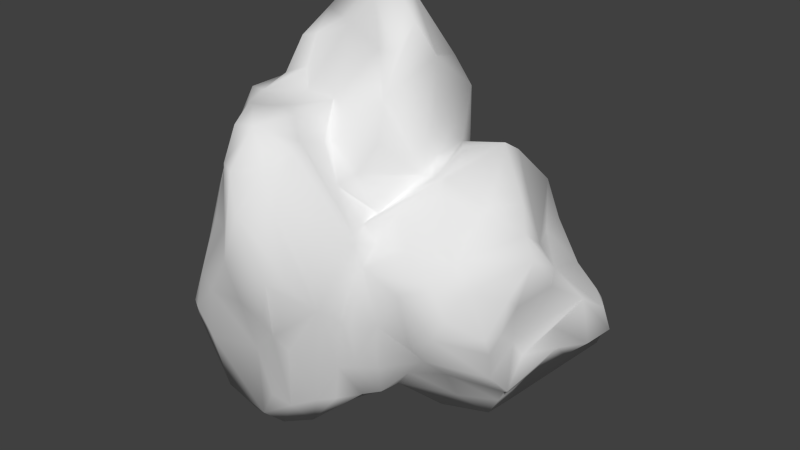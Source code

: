 # Source: Rock_1.blend  (saved by Blender 2.73.0; exported with 4.5.12 LTS)
import bpy
from mathutils import Matrix  # noqa: F401  (used for matrix-valued properties, if any)

bpy.ops.wm.read_factory_settings(use_empty=True)
scene = bpy.context.scene
scene.name = 'Scene'

# ---- collections
col_collection_1 = bpy.data.collections.new('Collection 1'); scene.collection.children.link(col_collection_1)

# ---- materials (node trees are filled in below, after node groups)
mat_rock_1 = bpy.data.materials.new('Rock_1')
mat_rock_1.alpha_threshold = 0.0
mat_rock_1.use_transparent_shadow = False
mat_rock_1.roughness = 0.5

# ---- material node trees

# ---- world
world_world = bpy.data.worlds.new('World'); scene.world = world_world
world_world.color = (0.05088, 0.05088, 0.05088)
world_world.use_sun_shadow = False
world_world.sun_shadow_jitter_overblur = 0.0
world_world.cycles.sampling_method = 'MANUAL'
world_world.cycles.sample_map_resolution = 256

# ---- meshes
me_rock_1 = bpy.data.meshes.new('Rock_1')
me_rock_1.from_pydata([(0.689, 0.1663, -1.428), (1.235, 0.095, -1.417), (0.594, 0.095, -1.382), (0.9029, 0.3326, -1.355), (0.4752, 0.4277, -1.306), (0.3564, 0.2376, -0.9723), (0.594, 0.0146, -1.212), (0.1901, 0.7128, -1.217), (0.5702, 0.6415, -1.168), (0.9266, 0.594, -1.176), (1.426, 0.3802, -1.355), (0.4039, 1.283, -1.046), (0.0475, 1.235, -1.13), (-0.1188, 1.307, -1.172), (-0.3326, 1.378, -1.045), (-0.1426, 1.497, -1.285), (0.095, 1.592, -1.166), (-0.4277, 1.687, -0.9244), (-0.1188, 1.925, -1.318), (-0.0713, 2.091, -1.19), (-0.2614, 2.4, -1.163), (0.9029, -0.1889, -0.7841), (0.5465, -0.2854, -0.8078), (0.2851, -0.2151, -0.689), (0.0238, 0.6415, -0.9274), (1.354, 1.093, -1.07), (0.8791, 1.069, -1.044), (1.521, 0.5227, -1.261), (-0.4277, 1.307, -1.005), (0.7603, 1.354, -1.007), (1.164, 1.378, -1.045), (-0.499, 2.115, -0.9018), (0.3326, 1.948, -0.8704), (0.2138, 2.447, -0.8594), (-0.4039, 2.709, -1.047), (-0.7841, 2.21, -0.7544), (0.1426, 0.095, -0.7635), (-0.7366, 1.188, -0.8018), (-0.594, 1.616, -0.8481), (0.8078, 2.02, -0.5205), (1.093, 1.901, -0.6961), (1.473, 1.616, -0.9068), (0.5227, 2.02, -0.7783), (0.594, 1.925, -0.6748), (1.639, 2.043, -0.6669), (0.499, 2.709, -0.691), (-0.5343, 2.709, -0.7841), (-0.3802, 3.303, -0.7171), (-0.1901, 3.35, -0.5849), (0.0, -0.1719, -0.4039), (-0.1901, -0.245, -0.3802), (-0.3326, 0.4039, -0.6911), (-0.5227, 0.1901, -0.4005), (-0.9979, 1.117, -0.6594), (-1.103, 1.307, -0.5465), (-1.185, 1.829, -0.5227), (-1.069, 1.996, -0.6164), (1.544, 2.511, -0.2138), (0.8078, 2.393, -0.2376), (-1.045, 1.069, 1.952), (-0.2614, 1.616, 2.288), (-0.4514, 1.853, 2.091), (0.2376, 3.089, -0.5453), (0.7366, 2.946, -0.4708), (0.0713, 3.35, -0.5146), (-0.4277, 3.612, -0.6233), (-0.7335, 3.231, -0.3564), (0.3089, -0.3483, -0.3802), (-0.52, -0.1426, -0.2614), (-1.045, 0.499, -0.2636), (-1.06, 1.14, -0.3326), (-1.142, 2.138, -0.3089), (-0.94, 2.566, -0.4039), (-0.8592, 2.614, -0.095), (0.095, 1.012, 2.138), (-0.2851, 1.045, 2.102), (0.594, 3.279, -0.3583), (-0.0475, 3.92, -0.2567), (-0.3564, 3.897, -0.3948), (-0.6178, 3.707, -0.334), (-0.4039, -0.3802, 0.0582), (-0.2851, -0.4395, 0.0713), (-0.0238, -0.2485, -0.1426), (-0.8151, -0.0713, -0.0713), (-1.169, 1.402, 0.2614), (-0.6653, 3.711, 0.2138), (0.2376, 3.996, -0.0713), (0.6653, 3.397, 0.0475), (-0.594, 3.915, -0.0475), (-0.0238, 4.009, -0.1188), (0.7366, -0.482, -0.2138), (0.095, -0.3703, -0.0475), (0.3808, -0.3802, 0.1901), (-0.9804, 0.2614, -0.0475), (-1.189, 1.948, 0.0475), (0.7773, 2.376, 0.1663), (0.7622, 3.445, 0.1901), (-0.2138, 4.024, -0.0238), (-0.0475, -0.4514, 0.2667), (-0.0238, -0.2171, 0.1663), (-0.1663, -0.577, 0.2614), (0.2614, -0.2389, 0.3326), (-0.7671, 0.1901, 0.2138), (-0.9937, 0.689, 0.1901), (-1.19, 1.806, 0.2376), (-1.047, 2.043, 0.4514), (-0.8955, 2.685, 0.1663), (1.069, 2.465, 0.095), (1.022, 2.285, 0.5227), (0.9089, 2.305, 0.5702), (0.0713, 3.97, 0.3326), (0.3802, 4.005, 0.2614), (-0.5719, -0.4277, 0.3089), (-1.164, 0.5702, 0.6653), (-1.064, 1.307, 0.4039), (-0.8078, 3.065, 0.7366), (-0.3802, 3.654, 0.3089), (-0.5227, 3.516, 0.5768), (-0.1188, 3.695, 0.499), (0.594, 3.567, 0.6415), (0.6415, 3.817, 0.3802), (-0.2614, -0.5146, 0.689), (-0.6653, -0.6415, 0.771), (-0.8719, 0.0713, 0.594), (-0.6178, -0.7657, 0.9504), (0.2367, 1.473, 2.21), (0.4094, 1.449, 2.043), (0.0, 2.233, 2.329), (-1.129, 1.307, 0.594), (1.212, 2.373, 0.594), (-1.139, 2.804, 0.8791), (-1.022, 2.91, 0.6653), (0.6415, 3.136, 0.8791), (-0.6653, 3.492, 0.6415), (0.3564, 3.54, 0.594), (0.4039, -0.515, 0.7841), (0.499, -0.4091, 0.4752), (-0.1901, 2.59, 2.184), (-1.147, 2.281, 0.689), (-0.4277, 2.566, 2.052), (0.7366, 2.756, 1.048), (-0.7366, 3.112, 0.8425), (-0.5227, 3.208, 0.744), (-0.3564, 3.026, 0.9029), (-0.972, -0.7603, 1.378), (-1.117, -0.5891, 1.354), (-0.1188, -0.6084, 1.045), (0.1426, -0.6139, 1.069), (-1.117, -0.0475, 0.9504), (-1.426, 1.164, 1.307), (0.0238, 2.637, 1.945), (0.7128, 1.989, 1.045), (0.594, 2.447, 1.211), (-1.046, 2.946, 1.045), (-0.8078, 2.982, 1.117), (0.0238, 3.027, 0.9266), (0.689, -0.2862, 0.499), (0.6178, -0.1896, 1.235), (0.6103, -0.2376, 0.8078), (0.8791, -0.0902, 0.9266), (0.8341, -0.095, 1.164), (1.069, 0.1589, 0.9742), (0.8791, 0.2851, 1.258), (-1.42, 0.2851, 1.212), (1.449, 0.2138, 0.8119), (1.473, 0.6107, 1.235), (-1.263, 2.186, 1.047), (0.7272, 1.972, 1.283), (0.9742, 2.08, 1.069), (1.283, 2.21, 0.7366), (0.8791, 1.791, 1.283), (1.188, 1.782, 1.195), (-1.088, 2.709, 1.164), (0.2138, 2.685, 1.177), (0.1663, 2.697, 1.235), (-0.3089, 2.973, 1.259), (-0.7366, 2.932, 1.402), (0.0475, 3.021, 1.497), (0.9742, 0.9029, 1.386), (1.378, 0.7841, 1.346), (-1.509, 0.594, 1.402), (1.639, 1.568, 1.334), (0.8554, 1.592, 1.457), (-0.9742, 1.497, 1.857), (0.4514, 2.328, 1.354), (-0.946, 2.329, 1.449), (-0.4752, 3.016, 1.568), (0.4978, 0.2376, 1.473), (0.689, 0.2851, 1.409), (0.7841, 0.9029, 1.588), (1.283, 1.402, 1.433), (0.7988, 1.853, 1.497), (0.7212, 2.02, 1.473), (-0.8554, 2.452, 1.616), (0.2138, 2.829, 1.616), (-1.256, 0.0, 1.568), (-1.049, -0.5702, 1.687), (0.6797, 0.9266, 1.616), (0.5491, 1.117, 1.806), (0.1958, -0.3089, 1.521), (-1.002, 2.02, 1.639), (0.3089, 2.257, 2.087), (0.2614, 2.772, 1.758), (-0.4277, 2.924, 1.877), (-0.6024, 2.495, 1.877), (-0.1426, 2.989, 1.901), (1.544, 0.0713, -1.367), (1.188, -0.0916, -0.8554), (2.203, 0.0, -1.045), (2.091, -0.0803, -1.069), (2.162, 0.2614, -1.078), (1.592, 1.022, -1.042), (1.948, 0.8316, -1.048), (1.307, -0.1788, -0.8078), (2.371, 0.3089, -0.8554), (2.329, 0.7603, -0.8221), (1.568, -0.6521, -0.2138), (1.947, 0.0238, -0.2138), (2.47, 0.7603, -0.6415), (2.329, 0.9302, -0.689), (1.799, 1.616, -0.689), (2.103, 1.188, -0.6415), (0.9742, -0.3531, -0.499), (1.331, -0.6749, -0.2138), (2.416, 0.3802, -0.4514), (2.186, 0.1685, -0.3802), (2.523, 0.4752, -0.7128), (2.387, 0.9979, -0.3089), (2.089, 1.307, -0.1901), (1.842, 1.616, -0.3802), (1.976, 1.616, -0.0475), (2.033, 0.095, -0.0238), (2.241, 0.4277, -0.095), (2.207, 0.689, -0.0713), (2.282, 1.331, 0.1901), (1.473, 2.612, -0.0713), (0.8316, -0.6905, 0.095), (1.767, -0.2851, -0.0475), (1.811, -0.1188, 0.0475), (2.095, 0.499, 0.3564), (1.896, 2.138, 0.1901), (0.9979, -0.679, 0.2851), (1.544, -0.6364, 0.1188), (1.925, -0.0758, 0.499), (1.996, 0.0806, 0.5227), (2.091, 0.1648, 0.594), (2.023, 0.6653, 0.4277), (2.115, 1.972, 0.4514), (2.302, 1.782, 0.5702), (1.639, 2.102, 0.4514), (1.354, -0.2851, 0.4742), (2.187, 1.259, 0.6415), (2.03, 0.4277, 0.8316), (2.164, 1.022, 0.8791), (2.162, 1.402, 0.7661), (1.758, 1.806, 1.113), (2.072, 0.7841, 0.9266), (2.067, 0.9979, 1.014), (1.851, 1.449, 1.022), (1.639, 0.9742, 1.315), (1.766, 1.235, 1.283), (-0.0394, -0.7841, 1.354), (0.43, -0.2138, 1.449), (-0.0713, -0.4277, 1.659), (0.095, 0.4277, 1.806), (-0.5702, -0.9052, 1.212), (-0.8316, -0.8841, 1.521), (-0.4039, -0.9188, 1.473), (-0.6415, -0.8554, 1.56), (-1.415, 0.2376, 1.497), (-0.3089, -0.3564, 1.709), (-1.358, 0.2614, 1.782), (-1.283, 0.594, 1.896), (-0.9504, 0.2851, 1.965), (-0.3564, 0.3089, 1.847), (0.0475, 0.689, 1.977), (-0.7767, 1.806, 1.925), (-1.093, 0.6415, 2.025), (-0.6653, 1.069, 2.159)], [], [(0, 1, 2), (1, 0, 3), (0, 4, 3), (4, 0, 2), (5, 2, 6), (1, 6, 2), (4, 2, 5), (4, 5, 7), (7, 8, 4), (8, 3, 4), (3, 8, 9), (3, 9, 1), (1, 9, 10), (11, 7, 12), (13, 14, 15), (13, 16, 12), (17, 15, 14), (16, 13, 15), (16, 15, 18), (16, 18, 19), (19, 11, 16), (20, 19, 18), (6, 21, 22), (23, 6, 22), (7, 5, 24), (24, 12, 7), (24, 13, 12), (9, 8, 11), (25, 9, 26), (7, 11, 8), (9, 11, 26), (9, 25, 27), (14, 13, 28), (26, 11, 29), (30, 26, 29), (28, 17, 14), (11, 12, 16), (26, 30, 25), (15, 17, 18), (31, 18, 17), (32, 11, 19), (31, 20, 18), (20, 33, 19), (32, 19, 33), (34, 20, 35), (31, 35, 20), (5, 6, 23), (5, 36, 24), (24, 37, 28), (24, 28, 13), (37, 38, 28), (35, 17, 28), (38, 35, 28), (39, 40, 29), (29, 40, 30), (40, 41, 30), (17, 35, 31), (11, 32, 42), (11, 42, 43), (41, 40, 44), (42, 33, 45), (46, 34, 35), (34, 46, 47), (34, 47, 20), (48, 20, 47), (49, 36, 23), (50, 51, 36), (23, 36, 5), (36, 51, 24), (51, 52, 37), (24, 51, 37), (52, 53, 37), (53, 54, 55), (53, 55, 37), (11, 39, 29), (56, 38, 37), (37, 55, 56), (38, 56, 35), (11, 43, 39), (57, 40, 58), (59, 60, 61), (33, 42, 32), (62, 45, 33), (63, 42, 45), (62, 20, 64), (20, 48, 64), (65, 47, 46), (65, 46, 66), (65, 48, 47), (49, 23, 67), (50, 68, 51), (49, 50, 36), (52, 51, 68), (52, 69, 53), (70, 54, 69), (69, 54, 53), (70, 55, 54), (56, 71, 72), (43, 58, 39), (39, 58, 40), (71, 56, 55), (72, 73, 66), (72, 66, 56), (56, 66, 35), (74, 60, 75), (63, 58, 43), (35, 66, 46), (43, 42, 63), (45, 62, 76), (76, 63, 45), (64, 76, 62), (20, 62, 33), (48, 65, 77), (77, 65, 78), (64, 48, 77), (65, 79, 78), (80, 50, 81), (82, 49, 67), (49, 82, 50), (52, 68, 83), (83, 69, 52), (84, 70, 69), (73, 79, 66), (65, 66, 79), (85, 79, 73), (76, 86, 87), (79, 88, 78), (77, 89, 64), (64, 86, 76), (89, 86, 64), (77, 78, 89), (81, 50, 82), (67, 90, 91), (90, 92, 91), (50, 80, 68), (82, 67, 91), (83, 68, 80), (93, 69, 83), (93, 84, 69), (70, 94, 55), (55, 94, 71), (71, 73, 72), (94, 73, 71), (63, 95, 58), (63, 96, 95), (76, 96, 63), (96, 76, 87), (79, 85, 88), (78, 88, 97), (85, 97, 88), (78, 97, 89), (89, 97, 86), (98, 81, 99), (98, 100, 81), (82, 99, 81), (82, 91, 99), (101, 91, 92), (80, 102, 83), (83, 102, 93), (103, 84, 93), (93, 102, 103), (84, 94, 70), (94, 84, 104), (105, 94, 104), (94, 106, 73), (107, 58, 108), (58, 95, 108), (95, 96, 109), (106, 85, 73), (86, 97, 110), (86, 110, 111), (112, 81, 100), (81, 112, 80), (99, 101, 98), (91, 101, 99), (103, 102, 113), (103, 114, 84), (104, 84, 114), (105, 104, 114), (94, 105, 106), (108, 95, 109), (106, 115, 85), (116, 97, 85), (116, 85, 117), (110, 116, 118), (116, 110, 97), (119, 111, 110), (87, 86, 120), (86, 111, 120), (87, 120, 96), (121, 100, 98), (112, 122, 123), (122, 100, 124), (100, 121, 124), (125, 126, 127), (80, 112, 102), (102, 112, 123), (102, 123, 113), (114, 113, 128), (113, 114, 103), (105, 114, 128), (107, 108, 129), (105, 130, 106), (106, 131, 115), (109, 96, 132), (115, 133, 85), (96, 120, 132), (132, 120, 119), (133, 117, 85), (117, 118, 116), (134, 110, 118), (134, 119, 110), (120, 111, 119), (100, 122, 112), (74, 125, 60), (135, 98, 136), (60, 137, 61), (113, 138, 128), (61, 137, 139), (128, 138, 105), (138, 130, 105), (109, 132, 140), (130, 131, 106), (141, 133, 115), (133, 142, 117), (117, 142, 143), (118, 117, 143), (144, 122, 124), (144, 145, 122), (121, 98, 146), (98, 147, 146), (148, 123, 122), (123, 148, 113), (148, 122, 145), (113, 149, 138), (150, 137, 127), (108, 109, 151), (129, 108, 151), (152, 109, 140), (131, 130, 153), (131, 153, 115), (154, 141, 115), (141, 142, 133), (141, 154, 142), (155, 118, 143), (118, 155, 134), (119, 134, 132), (60, 125, 127), (135, 147, 98), (156, 157, 158), (159, 160, 156), (160, 157, 156), (161, 160, 159), (162, 160, 161), (113, 148, 163), (161, 164, 165), (166, 138, 149), (167, 129, 151), (129, 167, 168), (169, 129, 168), (170, 171, 168), (152, 151, 109), (166, 130, 138), (166, 172, 130), (173, 155, 174), (155, 132, 134), (140, 173, 152), (173, 140, 132), (172, 153, 130), (154, 143, 142), (175, 154, 176), (143, 175, 155), (132, 155, 173), (177, 174, 155), (162, 161, 165), (165, 178, 162), (179, 178, 165), (180, 149, 113), (181, 171, 182), (183, 166, 149), (184, 167, 151), (168, 167, 170), (151, 152, 184), (152, 173, 184), (166, 185, 172), (184, 173, 174), (154, 115, 153), (172, 176, 153), (154, 153, 176), (154, 175, 143), (175, 177, 155), (175, 176, 186), (187, 157, 188), (160, 162, 188), (188, 162, 178), (189, 188, 178), (179, 190, 178), (182, 189, 178), (190, 182, 178), (181, 182, 190), (182, 171, 170), (167, 191, 170), (170, 191, 182), (167, 192, 191), (167, 184, 192), (193, 172, 185), (194, 184, 174), (184, 194, 192), (193, 176, 172), (177, 194, 174), (195, 144, 196), (188, 197, 187), (198, 187, 197), (187, 198, 199), (188, 189, 197), (166, 200, 185), (180, 183, 149), (182, 197, 189), (197, 182, 191), (198, 197, 191), (166, 183, 200), (198, 191, 201), (193, 185, 200), (191, 192, 194), (194, 202, 191), (176, 203, 186), (203, 176, 204), (175, 186, 205), (203, 205, 186), (205, 177, 175), (194, 177, 205), (206, 1, 10), (206, 207, 1), (208, 209, 206), (208, 206, 210), (210, 206, 10), (10, 9, 27), (27, 211, 212), (10, 27, 210), (210, 27, 212), (21, 6, 1), (1, 207, 21), (213, 207, 206), (213, 206, 209), (210, 214, 208), (210, 212, 215), (214, 210, 215), (27, 25, 211), (211, 25, 41), (41, 25, 30), (213, 209, 216), (208, 214, 217), (214, 215, 218), (211, 219, 212), (212, 219, 215), (220, 211, 41), (211, 220, 221), (220, 41, 44), (22, 67, 23), (22, 21, 222), (213, 223, 222), (207, 213, 222), (21, 207, 222), (213, 216, 223), (214, 224, 225), (226, 224, 214), (226, 214, 218), (226, 218, 227), (219, 218, 215), (228, 218, 219), (211, 221, 219), (228, 219, 221), (208, 216, 209), (22, 222, 67), (214, 225, 217), (224, 226, 227), (227, 218, 228), (229, 221, 220), (221, 229, 228), (229, 44, 230), (220, 44, 229), (67, 222, 90), (90, 222, 223), (217, 216, 208), (231, 217, 225), (232, 225, 224), (224, 233, 232), (227, 233, 224), (228, 234, 227), (230, 44, 57), (40, 57, 44), (57, 58, 235), (236, 90, 223), (216, 217, 237), (217, 238, 237), (231, 225, 232), (239, 232, 233), (228, 229, 230), (230, 57, 240), (240, 57, 235), (236, 223, 241), (242, 223, 216), (223, 242, 241), (242, 216, 237), (90, 236, 92), (243, 237, 238), (242, 237, 243), (243, 238, 244), (217, 244, 238), (244, 217, 231), (232, 245, 231), (239, 233, 227), (227, 246, 239), (234, 246, 227), (230, 247, 228), (247, 248, 228), (230, 240, 247), (58, 107, 235), (92, 236, 101), (236, 156, 101), (244, 231, 245), (232, 239, 245), (234, 228, 248), (249, 240, 235), (235, 129, 249), (107, 129, 235), (242, 250, 241), (136, 98, 101), (156, 136, 101), (159, 241, 250), (250, 242, 243), (239, 246, 245), (246, 234, 251), (251, 234, 248), (240, 249, 247), (169, 249, 129), (156, 135, 136), (156, 158, 135), (156, 241, 159), (241, 156, 236), (250, 164, 161), (159, 250, 161), (243, 164, 250), (244, 245, 252), (252, 245, 246), (253, 246, 251), (248, 254, 251), (249, 169, 255), (247, 249, 255), (248, 247, 255), (147, 135, 158), (164, 243, 244), (256, 252, 246), (256, 246, 253), (253, 251, 254), (254, 257, 253), (258, 257, 254), (254, 248, 258), (158, 157, 147), (164, 244, 165), (165, 244, 252), (252, 256, 259), (252, 259, 165), (256, 253, 257), (256, 257, 259), (258, 181, 260), (257, 258, 260), (171, 255, 168), (181, 255, 171), (258, 248, 255), (255, 169, 168), (146, 147, 261), (157, 261, 147), (261, 157, 262), (188, 157, 160), (165, 259, 179), (257, 260, 259), (258, 255, 181), (261, 262, 199), (262, 157, 187), (262, 187, 199), (259, 190, 179), (190, 260, 181), (260, 190, 259), (263, 199, 264), (144, 124, 265), (121, 265, 124), (180, 113, 163), (144, 265, 266), (265, 121, 146), (146, 261, 265), (163, 148, 145), (265, 267, 266), (268, 266, 267), (261, 267, 265), (267, 261, 263), (144, 195, 145), (145, 269, 163), (145, 195, 269), (269, 180, 163), (196, 266, 268), (266, 196, 144), (267, 263, 268), (268, 263, 270), (263, 261, 199), (271, 195, 196), (269, 195, 271), (269, 271, 180), (271, 272, 180), (268, 273, 196), (271, 196, 273), (274, 273, 268), (268, 270, 274), (274, 270, 263), (275, 274, 263), (275, 263, 264), (264, 199, 198), (264, 198, 275), (275, 198, 125), (183, 180, 272), (183, 272, 59), (126, 198, 201), (200, 276, 193), (276, 200, 183), (276, 176, 193), (176, 276, 204), (191, 202, 201), (150, 202, 205), (202, 194, 205), (271, 273, 277), (271, 277, 272), (278, 274, 75), (275, 75, 274), (272, 277, 59), (273, 278, 277), (125, 74, 275), (183, 59, 276), (277, 278, 59), (74, 75, 275), (127, 137, 60), (126, 201, 127), (60, 59, 278), (276, 59, 61), (126, 125, 198), (276, 61, 204), (61, 139, 204), (127, 201, 150), (202, 150, 201), (139, 203, 204), (139, 205, 203), (137, 205, 139), (205, 137, 150), (274, 278, 273), (75, 60, 278)])
me_rock_1.polygons.foreach_set('use_smooth', [True] * 554)
_uv = me_rock_1.uv_layers.new(name='UVMap')
_uv.uv.foreach_set('vector', [0.7128, 0.6253, 0.6876, 0.5718, 0.7258, 0.6289, 0.6726, 0.9881, 0.6128, 0.9867, 0.634, 0.9654, 0.6128, 0.9867, 0.5871, 0.9571, 0.634, 0.9654, 0.3062, 0.2172, 0.2839, 0.2488, 0.2741, 0.2391, 0.7716, 0.6542, 0.7258, 0.6289, 0.7441, 0.6195, 0.6876, 0.5718, 0.7441, 0.6195, 0.7258, 0.6289, 0.3062, 0.2172, 0.2741, 0.2391, 0.2764, 0.1859, 0.3062, 0.2172, 0.2764, 0.1859, 0.3362, 0.1848, 0.5539, 0.9268, 0.5956, 0.9291, 0.5871, 0.9571, 0.5956, 0.9291, 0.634, 0.9654, 0.5871, 0.9571, 0.634, 0.9654, 0.5956, 0.9291, 0.634, 0.9313, 0.634, 0.9654, 0.634, 0.9313, 0.6726, 0.9881, 0.6726, 0.9881, 0.634, 0.9313, 0.6902, 0.9553, 0.4032, 0.1961, 0.3362, 0.1848, 0.3888, 0.1591, 0.3984, 0.1435, 0.4055, 0.117, 0.4206, 0.1493, 0.4092, 0.1874, 0.4475, 0.1922, 0.4111, 0.2067, 0.4377, 0.0991, 0.4206, 0.1493, 0.4055, 0.117, 0.4475, 0.1922, 0.4092, 0.1874, 0.4257, 0.1708, 0.4475, 0.1922, 0.4257, 0.1708, 0.4668, 0.151, 0.4475, 0.1922, 0.4668, 0.151, 0.4898, 0.1539, 0.4898, 0.1539, 0.4333, 0.2389, 0.4475, 0.1922, 0.5157, 0.1249, 0.4898, 0.1539, 0.4668, 0.151, 0.7441, 0.6195, 0.7699, 0.5637, 0.7924, 0.595, 0.8147, 0.616, 0.7441, 0.6195, 0.7924, 0.595, 0.3362, 0.1848, 0.2764, 0.1859, 0.3214, 0.1507, 0.3214, 0.1507, 0.3888, 0.1591, 0.3362, 0.1848, 0.3214, 0.1507, 0.3984, 0.1435, 0.3888, 0.1591, 0.634, 0.9313, 0.5956, 0.9291, 0.5716, 0.8604, 0.6761, 0.8733, 0.634, 0.9313, 0.6246, 0.8789, 0.5539, 0.9268, 0.5716, 0.8604, 0.5956, 0.9291, 0.634, 0.9313, 0.5716, 0.8604, 0.6246, 0.8789, 0.634, 0.9313, 0.6761, 0.8733, 0.699, 0.9365, 0.4055, 0.117, 0.3984, 0.1435, 0.3967, 0.1061, 0.6246, 0.8789, 0.5716, 0.8604, 0.6092, 0.8484, 0.6525, 0.8446, 0.6246, 0.8789, 0.6092, 0.8484, 0.3967, 0.1061, 0.4377, 0.0991, 0.4055, 0.117, 0.4333, 0.2389, 0.4111, 0.2067, 0.4475, 0.1922, 0.6246, 0.8789, 0.6525, 0.8446, 0.6761, 0.8733, 0.4206, 0.1493, 0.4377, 0.0991, 0.4668, 0.151, 0.4827, 0.0889, 0.4668, 0.151, 0.4377, 0.0991, 0.502, 0.2099, 0.4333, 0.2389, 0.4898, 0.1539, 0.4827, 0.0889, 0.5157, 0.1249, 0.4668, 0.151, 0.5157, 0.1249, 0.5466, 0.1769, 0.4898, 0.1539, 0.502, 0.2099, 0.4898, 0.1539, 0.5466, 0.1769, 0.5467, 0.1021, 0.5157, 0.1249, 0.4913, 0.0537, 0.4827, 0.0889, 0.4913, 0.0537, 0.5157, 0.1249, 0.7716, 0.6542, 0.7441, 0.6195, 0.8147, 0.616, 0.2764, 0.1859, 0.2586, 0.1559, 0.3214, 0.1507, 0.3214, 0.1507, 0.3813, 0.0674, 0.3967, 0.1061, 0.3214, 0.1507, 0.3967, 0.1061, 0.3984, 0.1435, 0.3813, 0.0674, 0.4284, 0.0799, 0.3967, 0.1061, 0.4913, 0.0537, 0.4377, 0.0991, 0.3967, 0.1061, 0.4284, 0.0799, 0.4913, 0.0537, 0.3967, 0.1061, 0.6075, 0.7586, 0.6395, 0.778, 0.6092, 0.8484, 0.6092, 0.8484, 0.6395, 0.778, 0.6525, 0.8446, 0.6395, 0.778, 0.683, 0.814, 0.6525, 0.8446, 0.4377, 0.0991, 0.4913, 0.0537, 0.4827, 0.0889, 0.4333, 0.2389, 0.502, 0.2099, 0.5182, 0.2274, 0.4333, 0.2389, 0.5182, 0.2274, 0.5157, 0.2443, 0.683, 0.814, 0.6395, 0.778, 0.6952, 0.7626, 0.5182, 0.2274, 0.5466, 0.1769, 0.5868, 0.198, 0.5503, 0.0708, 0.5467, 0.1021, 0.4913, 0.0537, 0.5467, 0.1021, 0.5503, 0.0708, 0.6168, 0.0826, 0.5467, 0.1021, 0.6168, 0.0826, 0.5157, 0.1249, 0.6334, 0.1047, 0.5157, 0.1249, 0.6168, 0.0826, 0.8553, 0.633, 0.8072, 0.6521, 0.8147, 0.616, 0.2144, 0.1075, 0.2934, 0.1056, 0.2586, 0.1559, 0.8147, 0.616, 0.8072, 0.6521, 0.7716, 0.6542, 0.2586, 0.1559, 0.2934, 0.1056, 0.3214, 0.1507, 0.2934, 0.1056, 0.2632, 0.0737, 0.3813, 0.0674, 0.3214, 0.1507, 0.2934, 0.1056, 0.3813, 0.0674, 0.2632, 0.0737, 0.3721, 0.0355, 0.3813, 0.0674, 0.3164, 0.6944, 0.295, 0.7099, 0.2386, 0.7157, 0.3721, 0.0355, 0.4471, 0.0064, 0.3813, 0.0674, 0.5716, 0.8604, 0.6075, 0.7586, 0.6092, 0.8484, 0.4659, 0.0209, 0.4284, 0.0799, 0.3813, 0.0674, 0.3813, 0.0674, 0.4471, 0.0064, 0.4659, 0.0209, 0.4284, 0.0799, 0.4659, 0.0209, 0.4913, 0.0537, 0.4333, 0.2389, 0.5157, 0.2443, 0.5353, 0.2672, 0.6913, 0.6941, 0.6395, 0.778, 0.6087, 0.7062, 0.4904, 0.4805, 0.3873, 0.5132, 0.3833, 0.4751, 0.5466, 0.1769, 0.5182, 0.2274, 0.502, 0.2099, 0.6225, 0.1601, 0.5868, 0.198, 0.5466, 0.1769, 0.6256, 0.217, 0.5182, 0.2274, 0.5868, 0.198, 0.6225, 0.1601, 0.5157, 0.1249, 0.644, 0.1335, 0.5157, 0.1249, 0.6334, 0.1047, 0.644, 0.1335, 0.6502, 0.0712, 0.6168, 0.0826, 0.5503, 0.0708, 0.0323, 0.6959, 0.1284, 0.6723, 0.0807, 0.7316, 0.6502, 0.0712, 0.6334, 0.1047, 0.6168, 0.0826, 0.8553, 0.633, 0.8147, 0.616, 0.8447, 0.5952, 0.2144, 0.1075, 0.2246, 0.0697, 0.2934, 0.1056, 0.8553, 0.633, 0.8708, 0.6482, 0.8072, 0.6521, 0.2632, 0.0737, 0.2934, 0.1056, 0.2246, 0.0697, 0.2632, 0.0737, 0.2956, 0.0151, 0.3721, 0.0355, 0.3142, 0.7324, 0.295, 0.7099, 0.3828, 0.7378, 0.3828, 0.7378, 0.295, 0.7099, 0.3164, 0.6944, 0.3142, 0.7324, 0.2386, 0.7157, 0.295, 0.7099, 0.2187, 0.7057, 0.2066, 0.7399, 0.1559, 0.729, 0.5157, 0.2443, 0.5849, 0.2677, 0.5353, 0.2672, 0.6075, 0.7586, 0.6087, 0.7062, 0.6395, 0.778, 0.2066, 0.7399, 0.2187, 0.7057, 0.2386, 0.7157, 0.1559, 0.729, 0.1479, 0.7634, 0.0807, 0.7316, 0.1559, 0.729, 0.0807, 0.7316, 0.2187, 0.7057, 0.2187, 0.7057, 0.0807, 0.7316, 0.1875, 0.6806, 0.4166, 0.5844, 0.3873, 0.5132, 0.4394, 0.5519, 0.6256, 0.217, 0.5849, 0.2677, 0.5157, 0.2443, 0.1875, 0.6806, 0.0807, 0.7316, 0.1284, 0.6723, 0.5157, 0.2443, 0.5182, 0.2274, 0.6256, 0.217, 0.5868, 0.198, 0.6225, 0.1601, 0.6582, 0.1917, 0.6582, 0.1917, 0.6256, 0.217, 0.5868, 0.198, 0.644, 0.1335, 0.6582, 0.1917, 0.6225, 0.1601, 0.5157, 0.1249, 0.6225, 0.1601, 0.5466, 0.1769, 0.6334, 0.1047, 0.6502, 0.0712, 0.7062, 0.1048, 0.8289, 0.4293, 0.7682, 0.4035, 0.8081, 0.3992, 0.644, 0.1335, 0.6334, 0.1047, 0.7062, 0.1048, 0.7682, 0.4035, 0.7877, 0.3701, 0.8081, 0.3992, 0.9248, 0.6537, 0.8708, 0.6482, 0.9228, 0.6396, 0.8841, 0.6201, 0.8553, 0.633, 0.8447, 0.5952, 0.8553, 0.633, 0.8841, 0.6201, 0.8708, 0.6482, 0.2632, 0.0737, 0.2246, 0.0697, 0.2281, 0.0312, 0.2281, 0.0312, 0.2956, 0.0151, 0.2632, 0.0737, 0.2873, 0.7977, 0.3142, 0.7324, 0.3828, 0.7378, 0.1479, 0.7634, 0.0282, 0.7336, 0.0807, 0.7316, 0.0323, 0.6959, 0.0807, 0.7316, 0.0282, 0.7336, 0.0278, 0.793, 0.0282, 0.7336, 0.1479, 0.7634, 0.6488, 0.3447, 0.5652, 0.3065, 0.6448, 0.2991, 0.7877, 0.3701, 0.8234, 0.3563, 0.8081, 0.3992, 0.7062, 0.1048, 0.7236, 0.1085, 0.644, 0.1335, 0.644, 0.1335, 0.7304, 0.1359, 0.6582, 0.1917, 0.7236, 0.1085, 0.7304, 0.1359, 0.644, 0.1335, 0.8289, 0.4293, 0.8081, 0.3992, 0.8466, 0.428, 0.9228, 0.6396, 0.8708, 0.6482, 0.8841, 0.6201, 0.8447, 0.5952, 0.8403, 0.5428, 0.8859, 0.5988, 0.8403, 0.5428, 0.8978, 0.5608, 0.8859, 0.5988, 0.8708, 0.6482, 0.9248, 0.6537, 0.8904, 0.6822, 0.8841, 0.6201, 0.8447, 0.5952, 0.8859, 0.5988, 0.9169, 0.7103, 0.8904, 0.6822, 0.9248, 0.6537, 0.4103, 0.7596, 0.3828, 0.7378, 0.4487, 0.7513, 0.4103, 0.7596, 0.2873, 0.7977, 0.3828, 0.7378, 0.3142, 0.7324, 0.228, 0.7771, 0.2386, 0.7157, 0.2386, 0.7157, 0.228, 0.7771, 0.2066, 0.7399, 0.2066, 0.7399, 0.1479, 0.7634, 0.1559, 0.729, 0.228, 0.7771, 0.1479, 0.7634, 0.2066, 0.7399, 0.6882, 0.3599, 0.761, 0.3018, 0.752, 0.3449, 0.6882, 0.3599, 0.6484, 0.2804, 0.761, 0.3018, 0.6488, 0.3447, 0.6484, 0.2804, 0.6882, 0.3599, 0.6484, 0.2804, 0.6488, 0.3447, 0.6448, 0.2991, 0.0282, 0.7336, 0.0278, 0.793, 0.0051, 0.7643, 0.8081, 0.3992, 0.8234, 0.3563, 0.8515, 0.3882, 0.8421, 0.3243, 0.8515, 0.3882, 0.8234, 0.3563, 0.8081, 0.3992, 0.8515, 0.3882, 0.8554, 0.4106, 0.8554, 0.4106, 0.8515, 0.3882, 0.8773, 0.4295, 0.8611, 0.8565, 0.8311, 0.8735, 0.8398, 0.8376, 0.8611, 0.8565, 0.8582, 0.8769, 0.8311, 0.8735, 0.8841, 0.6201, 0.9151, 0.6045, 0.9228, 0.6396, 0.8841, 0.6201, 0.8859, 0.5988, 0.9151, 0.6045, 0.922, 0.5702, 0.8859, 0.5988, 0.8978, 0.5608, 0.5016, 0.7666, 0.4296, 0.7893, 0.4487, 0.7513, 0.4487, 0.7513, 0.4296, 0.7893, 0.4103, 0.7596, 0.3676, 0.7913, 0.2873, 0.7977, 0.4103, 0.7596, 0.4103, 0.7596, 0.4296, 0.7893, 0.3676, 0.7913, 0.2873, 0.7977, 0.228, 0.7771, 0.3142, 0.7324, 0.228, 0.7771, 0.2873, 0.7977, 0.2438, 0.7961, 0.2174, 0.8233, 0.228, 0.7771, 0.2438, 0.7961, 0.228, 0.7771, 0.1427, 0.7934, 0.1479, 0.7634, 0.1684, 0.0581, 0.2045, 0.0299, 0.1695, 0.1088, 0.2045, 0.0299, 0.2018, 0.0734, 0.1695, 0.1088, 0.761, 0.3018, 0.6484, 0.2804, 0.7764, 0.256, 0.1427, 0.7934, 0.0278, 0.793, 0.1479, 0.7634, 0.8773, 0.4295, 0.8515, 0.3882, 0.9011, 0.3884, 0.8773, 0.4295, 0.9011, 0.3884, 0.9152, 0.4199, 0.8293, 0.9137, 0.8311, 0.8735, 0.8582, 0.8769, 0.8311, 0.8735, 0.8293, 0.9137, 0.8196, 0.8822, 0.8398, 0.8376, 0.8648, 0.8139, 0.8611, 0.8565, 0.8859, 0.5988, 0.922, 0.5702, 0.9151, 0.6045, 0.3676, 0.7913, 0.4296, 0.7893, 0.3786, 0.8464, 0.3676, 0.7913, 0.2987, 0.8162, 0.2873, 0.7977, 0.2438, 0.7961, 0.2873, 0.7977, 0.2987, 0.8162, 0.2174, 0.8233, 0.2438, 0.7961, 0.2987, 0.8162, 0.228, 0.7771, 0.2174, 0.8233, 0.1427, 0.7934, 0.1695, 0.1088, 0.2018, 0.0734, 0.1816, 0.1147, 0.1427, 0.7934, 0.096, 0.8527, 0.0278, 0.793, 0.8724, 0.3365, 0.8515, 0.3882, 0.8421, 0.3243, 0.8724, 0.3365, 0.8421, 0.3243, 0.8845, 0.3032, 0.9011, 0.3884, 0.8724, 0.3365, 0.9053, 0.3476, 0.8724, 0.3365, 0.9011, 0.3884, 0.8515, 0.3882, 0.5177, 0.4547, 0.4676, 0.4114, 0.4887, 0.382, 0.6448, 0.2991, 0.5652, 0.3065, 0.6093, 0.2542, 0.8773, 0.4295, 0.9152, 0.4199, 0.944, 0.443, 0.6448, 0.2991, 0.6093, 0.2542, 0.6484, 0.2804, 0.9035, 0.8864, 0.8582, 0.8769, 0.8611, 0.8565, 0.5005, 0.7972, 0.5226, 0.8482, 0.4407, 0.8322, 0.9046, 0.9385, 0.8582, 0.8769, 0.9285, 0.9355, 0.8582, 0.8769, 0.9035, 0.8864, 0.9285, 0.9355, 0.3697, 0.5649, 0.3611, 0.5881, 0.3166, 0.4974, 0.5016, 0.7666, 0.5005, 0.7972, 0.4296, 0.7893, 0.4296, 0.7893, 0.5005, 0.7972, 0.4407, 0.8322, 0.4296, 0.7893, 0.4407, 0.8322, 0.3786, 0.8464, 0.2987, 0.8162, 0.3786, 0.8464, 0.2983, 0.8387, 0.3786, 0.8464, 0.2987, 0.8162, 0.3676, 0.7913, 0.2174, 0.8233, 0.2987, 0.8162, 0.2983, 0.8387, 0.1684, 0.0581, 0.1695, 0.1088, 0.1455, 0.1095, 0.2174, 0.8233, 0.1378, 0.8746, 0.1427, 0.7934, 0.1427, 0.7934, 0.1245, 0.8509, 0.096, 0.8527, 0.7764, 0.256, 0.6484, 0.2804, 0.6881, 0.2089, 0.096, 0.8527, 0.048, 0.8406, 0.0278, 0.793, 0.6484, 0.2804, 0.6093, 0.2542, 0.6881, 0.2089, 0.5637, 0.4806, 0.4791, 0.4477, 0.5177, 0.4547, 0.8785, 0.2872, 0.8845, 0.3032, 0.8421, 0.3243, 0.8845, 0.3032, 0.9053, 0.3476, 0.8724, 0.3365, 0.5276, 0.4308, 0.4887, 0.382, 0.5302, 0.3761, 0.5276, 0.4308, 0.5177, 0.4547, 0.4887, 0.382, 0.4791, 0.4477, 0.4676, 0.4114, 0.5177, 0.4547, 0.8582, 0.8769, 0.8685, 0.9534, 0.8293, 0.9137, 0.4166, 0.5844, 0.3697, 0.5649, 0.3873, 0.5132, 0.9269, 0.8214, 0.8611, 0.8565, 0.8971, 0.8033, 0.3873, 0.5132, 0.3007, 0.4531, 0.3833, 0.4751, 0.3786, 0.8464, 0.1934, 0.8537, 0.2983, 0.8387, 0.3833, 0.4751, 0.3007, 0.4531, 0.3207, 0.4309, 0.2983, 0.8387, 0.1934, 0.8537, 0.2174, 0.8233, 0.1934, 0.8537, 0.1378, 0.8746, 0.2174, 0.8233, 0.7764, 0.256, 0.6881, 0.2089, 0.7318, 0.1976, 0.1378, 0.8746, 0.1245, 0.8509, 0.1427, 0.7934, 0.088, 0.865, 0.048, 0.8406, 0.096, 0.8527, 0.5801, 0.3326, 0.6025, 0.3608, 0.5681, 0.3449, 0.5681, 0.3449, 0.6025, 0.3608, 0.6177, 0.3882, 0.5302, 0.3761, 0.5681, 0.3449, 0.6177, 0.3882, 0.9615, 0.9866, 0.9046, 0.9385, 0.9285, 0.9355, 0.5269, 0.9262, 0.5037, 0.9244, 0.5226, 0.8482, 0.9035, 0.8864, 0.8611, 0.8565, 0.9444, 0.8797, 0.8611, 0.8565, 0.9536, 0.8542, 0.9444, 0.8797, 0.446, 0.8792, 0.4407, 0.8322, 0.5226, 0.8482, 0.4407, 0.8322, 0.446, 0.8792, 0.3786, 0.8464, 0.446, 0.8792, 0.5226, 0.8482, 0.5037, 0.9244, 0.3786, 0.8464, 0.3143, 0.9227, 0.1934, 0.8537, 0.2556, 0.4973, 0.2785, 0.4705, 0.3166, 0.4974, 0.1695, 0.1088, 0.1816, 0.1147, 0.1913, 0.1789, 0.1455, 0.1095, 0.1695, 0.1088, 0.1913, 0.1789, 0.7664, 0.1779, 0.7764, 0.256, 0.7318, 0.1976, 0.1245, 0.8509, 0.1378, 0.8746, 0.1189, 0.8918, 0.1245, 0.8509, 0.1189, 0.8918, 0.096, 0.8527, 0.3997, 0.2625, 0.366, 0.2641, 0.359, 0.2516, 0.6253, 0.3456, 0.6025, 0.3608, 0.5801, 0.3326, 0.366, 0.2641, 0.3997, 0.2625, 0.3479, 0.2841, 0.6022, 0.4253, 0.5302, 0.3761, 0.6177, 0.3882, 0.5302, 0.3761, 0.6022, 0.4253, 0.5276, 0.4308, 0.5177, 0.4547, 0.5276, 0.4308, 0.5637, 0.4806, 0.3873, 0.5132, 0.3697, 0.5649, 0.3166, 0.4974, 0.9269, 0.8214, 0.9536, 0.8542, 0.8611, 0.8565, 0.9016, 0.7778, 0.9813, 0.7895, 0.9356, 0.7862, 0.9512, 0.7551, 0.9762, 0.7629, 0.9016, 0.7778, 0.9762, 0.7629, 0.9813, 0.7895, 0.9016, 0.7778, 0.1712, 0.474, 0.2104, 0.4909, 0.1884, 0.5036, 0.202, 0.45, 0.2104, 0.4909, 0.1712, 0.474, 0.3786, 0.8464, 0.446, 0.8792, 0.4045, 0.9138, 0.1712, 0.474, 0.1266, 0.4696, 0.1418, 0.4085, 0.2041, 0.8941, 0.1934, 0.8537, 0.3143, 0.9227, 0.1815, 0.2032, 0.1455, 0.1095, 0.1913, 0.1789, 0.1455, 0.1095, 0.1815, 0.2032, 0.1595, 0.1731, 0.132, 0.1302, 0.1455, 0.1095, 0.1595, 0.1731, 0.1935, 0.2633, 0.159, 0.2678, 0.1718, 0.2287, 0.7664, 0.1779, 0.8144, 0.2025, 0.7764, 0.256, 0.2041, 0.8941, 0.1378, 0.8746, 0.1934, 0.8537, 0.2041, 0.8941, 0.1447, 0.9058, 0.1378, 0.8746, 0.7115, 0.0189, 0.7603, 0.0066, 0.7136, 0.0269, 0.6022, 0.4253, 0.5637, 0.4806, 0.5276, 0.4308, 0.5993, 0.5091, 0.6356, 0.4632, 0.6397, 0.5115, 0.6356, 0.4632, 0.5993, 0.5091, 0.5637, 0.4806, 0.1447, 0.9058, 0.1189, 0.8918, 0.1378, 0.8746, 0.3997, 0.2625, 0.3687, 0.307, 0.3479, 0.2841, 0.4059, 0.3185, 0.3997, 0.2625, 0.4294, 0.2756, 0.3687, 0.307, 0.4059, 0.3185, 0.3642, 0.3478, 0.5637, 0.4806, 0.6022, 0.4253, 0.6356, 0.4632, 0.7405, 0.0649, 0.7136, 0.0269, 0.7603, 0.0066, 0.202, 0.45, 0.1712, 0.474, 0.1418, 0.4085, 0.1418, 0.4085, 0.201, 0.3824, 0.202, 0.45, 0.156, 0.3869, 0.201, 0.3824, 0.1418, 0.4085, 0.3729, 0.934, 0.3143, 0.9227, 0.3786, 0.8464, 0.1211, 0.3066, 0.159, 0.2678, 0.2042, 0.2909, 0.2674, 0.9944, 0.2041, 0.8941, 0.3143, 0.9227, 0.7801, 0.157, 0.8242, 0.1785, 0.8144, 0.2025, 0.1718, 0.2287, 0.2068, 0.2413, 0.1935, 0.2633, 0.8144, 0.2025, 0.7664, 0.1779, 0.7801, 0.157, 0.6397, 0.5115, 0.6356, 0.4632, 0.6639, 0.5045, 0.2041, 0.8941, 0.1795, 0.9458, 0.1447, 0.9058, 0.6618, 0.0259, 0.7115, 0.0189, 0.7136, 0.0269, 0.3997, 0.2625, 0.359, 0.2516, 0.3991, 0.2351, 0.1447, 0.9058, 0.1088, 0.9426, 0.1189, 0.8918, 0.3997, 0.2625, 0.3991, 0.2351, 0.4294, 0.2756, 0.3997, 0.2625, 0.4059, 0.3185, 0.3687, 0.307, 0.4059, 0.3185, 0.4243, 0.3611, 0.3642, 0.3478, 0.4059, 0.3185, 0.4294, 0.2756, 0.4416, 0.3074, 0.4612, 0.6924, 0.4938, 0.7368, 0.4462, 0.7087, 0.4725, 0.7526, 0.4352, 0.7323, 0.4462, 0.7087, 0.4462, 0.7087, 0.4352, 0.7323, 0.3732, 0.7028, 0.3851, 0.6754, 0.4462, 0.7087, 0.3732, 0.7028, 0.156, 0.3869, 0.1618, 0.3186, 0.2001, 0.3684, 0.3115, 0.6591, 0.3851, 0.6754, 0.3732, 0.7028, 0.1618, 0.3186, 0.2042, 0.2909, 0.2001, 0.3684, 0.1211, 0.3066, 0.2042, 0.2909, 0.1618, 0.3186, 0.2042, 0.2909, 0.159, 0.2678, 0.1935, 0.2633, 0.2068, 0.2413, 0.2191, 0.2658, 0.1935, 0.2633, 0.1935, 0.2633, 0.2191, 0.2658, 0.2042, 0.2909, 0.2068, 0.2413, 0.227, 0.2475, 0.2191, 0.2658, 0.8242, 0.1785, 0.7801, 0.157, 0.826, 0.1574, 0.1635, 0.9641, 0.1447, 0.9058, 0.1795, 0.9458, 0.7107, 0.0704, 0.6618, 0.0259, 0.7136, 0.0269, 0.6618, 0.0259, 0.7107, 0.0704, 0.6159, 0.0274, 0.1635, 0.9641, 0.1088, 0.9426, 0.1447, 0.9058, 0.7405, 0.0649, 0.7107, 0.0704, 0.7136, 0.0269, 0.4404, 0.9511, 0.5269, 0.9262, 0.5062, 0.9607, 0.4462, 0.7087, 0.388, 0.6639, 0.4612, 0.6924, 0.3782, 0.6323, 0.4612, 0.6924, 0.388, 0.6639, 0.4612, 0.6924, 0.3782, 0.6323, 0.5286, 0.6931, 0.4462, 0.7087, 0.3851, 0.6754, 0.388, 0.6639, 0.2041, 0.8941, 0.2135, 0.9657, 0.1795, 0.9458, 0.3729, 0.934, 0.2674, 0.9944, 0.3143, 0.9227, 0.3115, 0.6591, 0.388, 0.6639, 0.3851, 0.6754, 0.388, 0.6639, 0.3115, 0.6591, 0.2888, 0.6415, 0.3782, 0.6323, 0.388, 0.6639, 0.2888, 0.6415, 0.2041, 0.8941, 0.2674, 0.9944, 0.2135, 0.9657, 0.3782, 0.6323, 0.2874, 0.6263, 0.2943, 0.5334, 0.1635, 0.9641, 0.1795, 0.9458, 0.2135, 0.9657, 0.5961, 0.0249, 0.6159, 0.0274, 0.7107, 0.0704, 0.7107, 0.0704, 0.6988, 0.083, 0.5961, 0.0249, 0.4294, 0.2756, 0.4752, 0.3164, 0.4416, 0.3074, 0.2949, 0.3968, 0.3261, 0.3442, 0.3424, 0.4132, 0.4059, 0.3185, 0.4416, 0.3074, 0.471, 0.3483, 0.4752, 0.3164, 0.471, 0.3483, 0.4416, 0.3074, 0.471, 0.3483, 0.4243, 0.3611, 0.4059, 0.3185, 0.7107, 0.0704, 0.7405, 0.0649, 0.7407, 0.1131, 0.7077, 0.9863, 0.6726, 0.9881, 0.6902, 0.9553, 0.6754, 0.54, 0.7445, 0.5432, 0.6876, 0.5718, 0.7871, 0.9766, 0.777, 0.9881, 0.7077, 0.9863, 0.7871, 0.9766, 0.7077, 0.9863, 0.7753, 0.9508, 0.7753, 0.9508, 0.7077, 0.9863, 0.6902, 0.9553, 0.6902, 0.9553, 0.634, 0.9313, 0.699, 0.9365, 0.699, 0.9365, 0.7038, 0.8769, 0.7427, 0.8948, 0.6902, 0.9553, 0.699, 0.9365, 0.7753, 0.9508, 0.7753, 0.9508, 0.699, 0.9365, 0.7427, 0.8948, 0.7699, 0.5637, 0.7441, 0.6195, 0.6876, 0.5718, 0.6876, 0.5718, 0.7445, 0.5432, 0.7699, 0.5637, 0.7452, 0.5273, 0.7445, 0.5432, 0.6754, 0.54, 0.7452, 0.5273, 0.6754, 0.54, 0.6755, 0.4709, 0.7753, 0.9508, 0.8056, 0.9363, 0.7871, 0.9766, 0.7753, 0.9508, 0.7427, 0.8948, 0.7902, 0.8898, 0.8056, 0.9363, 0.7753, 0.9508, 0.7902, 0.8898, 0.699, 0.9365, 0.6761, 0.8733, 0.7038, 0.8769, 0.7038, 0.8769, 0.6761, 0.8733, 0.683, 0.814, 0.683, 0.814, 0.6761, 0.8733, 0.6525, 0.8446, 0.7452, 0.5273, 0.6755, 0.4709, 0.7994, 0.4594, 0.9655, 0.0283, 0.9751, 0.0701, 0.8859, 0.0788, 0.8056, 0.9363, 0.7902, 0.8898, 0.8132, 0.8803, 0.7038, 0.8769, 0.7921, 0.867, 0.7427, 0.8948, 0.7427, 0.8948, 0.7921, 0.867, 0.7902, 0.8898, 0.7236, 0.8018, 0.7038, 0.8769, 0.683, 0.814, 0.7038, 0.8769, 0.7236, 0.8018, 0.7669, 0.8392, 0.7236, 0.8018, 0.683, 0.814, 0.6952, 0.7626, 0.7924, 0.595, 0.8447, 0.5952, 0.8147, 0.616, 0.7924, 0.595, 0.7699, 0.5637, 0.7972, 0.5386, 0.7452, 0.5273, 0.8132, 0.4806, 0.7972, 0.5386, 0.7445, 0.5432, 0.7452, 0.5273, 0.7972, 0.5386, 0.7699, 0.5637, 0.7445, 0.5432, 0.7972, 0.5386, 0.7452, 0.5273, 0.7994, 0.4594, 0.8132, 0.4806, 0.9751, 0.0701, 0.9463, 0.1041, 0.9187, 0.0875, 0.9737, 0.0958, 0.9463, 0.1041, 0.9751, 0.0701, 0.9737, 0.0958, 0.9751, 0.0701, 0.9862, 0.124, 0.9737, 0.0958, 0.9862, 0.124, 0.9734, 0.1663, 0.7921, 0.867, 0.8132, 0.8803, 0.7902, 0.8898, 0.7936, 0.7954, 0.8132, 0.8803, 0.7921, 0.867, 0.7038, 0.8769, 0.7669, 0.8392, 0.7921, 0.867, 0.7936, 0.7954, 0.7921, 0.867, 0.7669, 0.8392, 0.6665, 0.4587, 0.7994, 0.4594, 0.6755, 0.4709, 0.7924, 0.595, 0.7972, 0.5386, 0.8447, 0.5952, 0.9751, 0.0701, 0.9187, 0.0875, 0.8859, 0.0788, 0.9463, 0.1041, 0.9737, 0.0958, 0.9734, 0.1663, 0.8203, 0.8351, 0.8132, 0.8803, 0.7936, 0.7954, 0.7498, 0.7807, 0.7669, 0.8392, 0.7236, 0.8018, 0.7669, 0.8392, 0.7498, 0.7807, 0.7936, 0.7954, 0.7498, 0.7807, 0.6952, 0.7626, 0.7811, 0.7585, 0.7236, 0.8018, 0.6952, 0.7626, 0.7498, 0.7807, 0.8447, 0.5952, 0.7972, 0.5386, 0.8403, 0.5428, 0.8403, 0.5428, 0.7972, 0.5386, 0.8132, 0.4806, 0.8859, 0.0788, 0.8338, 0.013, 0.9655, 0.0283, 0.8781, 0.1028, 0.8859, 0.0788, 0.9187, 0.0875, 0.9127, 0.1305, 0.9187, 0.0875, 0.9463, 0.1041, 0.9463, 0.1041, 0.9272, 0.1565, 0.9127, 0.1305, 0.9734, 0.1663, 0.9272, 0.1565, 0.9463, 0.1041, 0.7936, 0.7954, 0.8316, 0.7698, 0.8203, 0.8351, 0.7811, 0.7585, 0.6952, 0.7626, 0.6913, 0.6941, 0.6395, 0.778, 0.6913, 0.6941, 0.6952, 0.7626, 0.1265, 0.0103, 0.2045, 0.0299, 0.1269, 0.0306, 0.8666, 0.5105, 0.8403, 0.5428, 0.8132, 0.4806, 0.8338, 0.013, 0.8859, 0.0788, 0.8473, 0.0593, 0.8859, 0.0788, 0.8507, 0.0796, 0.8473, 0.0593, 0.8781, 0.1028, 0.9187, 0.0875, 0.9127, 0.1305, 0.8783, 0.1706, 0.9127, 0.1305, 0.9272, 0.1565, 0.7936, 0.7954, 0.7498, 0.7807, 0.7811, 0.7585, 0.7811, 0.7585, 0.6913, 0.6941, 0.7638, 0.6986, 0.065, 0.0717, 0.1107, 0.0182, 0.1269, 0.0306, 0.8666, 0.5105, 0.8132, 0.4806, 0.8779, 0.4863, 0.8324, 0.4428, 0.8132, 0.4806, 0.7994, 0.4594, 0.8132, 0.4806, 0.8324, 0.4428, 0.8779, 0.4863, 0.8054, 0.0351, 0.8338, 0.013, 0.8473, 0.0593, 0.8403, 0.5428, 0.8666, 0.5105, 0.8978, 0.5608, 0.818, 0.1178, 0.8473, 0.0593, 0.8507, 0.0796, 0.8054, 0.0351, 0.8473, 0.0593, 0.818, 0.1178, 0.818, 0.1178, 0.8507, 0.0796, 0.8273, 0.1333, 0.8859, 0.0788, 0.8273, 0.1333, 0.8507, 0.0796, 0.8273, 0.1333, 0.8859, 0.0788, 0.8781, 0.1028, 0.9127, 0.1305, 0.8358, 0.158, 0.8781, 0.1028, 0.8783, 0.1706, 0.9272, 0.1565, 0.9734, 0.1663, 0.9734, 0.1663, 0.8825, 0.1909, 0.8783, 0.1706, 0.954, 0.2284, 0.8825, 0.1909, 0.9734, 0.1663, 0.7811, 0.7585, 0.8059, 0.6961, 0.7936, 0.7954, 0.8059, 0.6961, 0.8365, 0.7059, 0.7936, 0.7954, 0.7811, 0.7585, 0.7638, 0.6986, 0.8059, 0.6961, 0.2045, 0.0299, 0.1684, 0.0581, 0.1269, 0.0306, 0.8978, 0.5608, 0.8666, 0.5105, 0.922, 0.5702, 0.8666, 0.5105, 0.9285, 0.5192, 0.922, 0.5702, 0.8273, 0.1333, 0.8781, 0.1028, 0.8289, 0.1489, 0.9127, 0.1305, 0.8783, 0.1706, 0.8358, 0.158, 0.8316, 0.7698, 0.7936, 0.7954, 0.8365, 0.7059, 0.0899, 0.1022, 0.065, 0.0717, 0.1269, 0.0306, 0.1269, 0.0306, 0.1455, 0.1095, 0.0899, 0.1022, 0.1684, 0.0581, 0.1455, 0.1095, 0.1269, 0.0306, 0.0884, 0.5822, 0.1221, 0.5353, 0.1495, 0.5896, 0.8971, 0.8033, 0.8611, 0.8565, 0.8648, 0.8139, 0.9016, 0.7778, 0.8971, 0.8033, 0.8648, 0.8139, 0.1884, 0.5036, 0.1495, 0.5896, 0.1221, 0.5353, 0.1221, 0.5353, 0.0884, 0.5822, 0.0659, 0.5019, 0.8783, 0.1706, 0.8825, 0.1909, 0.8358, 0.158, 0.8825, 0.1909, 0.954, 0.2284, 0.9112, 0.255, 0.9112, 0.255, 0.954, 0.2284, 0.9565, 0.2917, 0.065, 0.0717, 0.0899, 0.1022, 0.0371, 0.1022, 0.132, 0.1302, 0.0899, 0.1022, 0.1455, 0.1095, 0.9016, 0.7778, 0.9269, 0.8214, 0.8971, 0.8033, 0.9016, 0.7778, 0.9356, 0.7862, 0.9269, 0.8214, 0.9016, 0.7778, 0.8579, 0.7389, 0.9512, 0.7551, 0.8779, 0.4863, 0.9285, 0.5192, 0.8666, 0.5105, 0.1221, 0.5353, 0.1266, 0.4696, 0.1712, 0.474, 0.1884, 0.5036, 0.1221, 0.5353, 0.1712, 0.474, 0.0659, 0.5019, 0.1266, 0.4696, 0.1221, 0.5353, 0.0604, 0.4847, 0.0534, 0.4708, 0.0694, 0.4358, 0.8332, 0.1989, 0.8358, 0.158, 0.8825, 0.1909, 0.8748, 0.2532, 0.8825, 0.1909, 0.9112, 0.255, 0.9565, 0.2917, 0.9108, 0.2757, 0.9112, 0.255, 0.0899, 0.1022, 0.132, 0.1302, 0.0698, 0.1786, 0.0371, 0.1022, 0.0899, 0.1022, 0.0698, 0.1786, 0.0112, 0.12, 0.0371, 0.1022, 0.0698, 0.1786, 0.9536, 0.8542, 0.9269, 0.8214, 0.9356, 0.7862, 0.1266, 0.4696, 0.0659, 0.5019, 0.0604, 0.4847, 0.8515, 0.2369, 0.8332, 0.1989, 0.8825, 0.1909, 0.8515, 0.2369, 0.8825, 0.1909, 0.8748, 0.2532, 0.8748, 0.2532, 0.9112, 0.255, 0.9108, 0.2757, 0.9108, 0.2757, 0.8597, 0.2623, 0.8748, 0.2532, 0.082, 0.3184, 0.0689, 0.3706, 0.0396, 0.326, 0.0396, 0.326, 0.013, 0.2844, 0.082, 0.3184, 0.9356, 0.7862, 0.9813, 0.7895, 0.9536, 0.8542, 0.1266, 0.4696, 0.0604, 0.4847, 0.1418, 0.4085, 0.1418, 0.4085, 0.0604, 0.4847, 0.0694, 0.4358, 0.0694, 0.4358, 0.0664, 0.3958, 0.1261, 0.368, 0.0694, 0.4358, 0.1261, 0.368, 0.1418, 0.4085, 0.8515, 0.2369, 0.8748, 0.2532, 0.8597, 0.2623, 0.0664, 0.3958, 0.0689, 0.3706, 0.1261, 0.368, 0.082, 0.3184, 0.1211, 0.3066, 0.1102, 0.3423, 0.0689, 0.3706, 0.082, 0.3184, 0.1102, 0.3423, 0.159, 0.2678, 0.097, 0.2796, 0.1718, 0.2287, 0.1211, 0.3066, 0.097, 0.2796, 0.159, 0.2678, 0.082, 0.3184, 0.013, 0.2844, 0.097, 0.2796, 0.0698, 0.1786, 0.132, 0.1302, 0.1595, 0.1731, 0.9444, 0.8797, 0.9536, 0.8542, 0.983, 0.8834, 0.9813, 0.7895, 0.983, 0.8834, 0.9536, 0.8542, 0.587, 0.7088, 0.4938, 0.7368, 0.5069, 0.7098, 0.4462, 0.7087, 0.4938, 0.7368, 0.4725, 0.7526, 0.1418, 0.4085, 0.1261, 0.368, 0.156, 0.3869, 0.0689, 0.3706, 0.1102, 0.3423, 0.1261, 0.368, 0.082, 0.3184, 0.097, 0.2796, 0.1211, 0.3066, 0.587, 0.7088, 0.5069, 0.7098, 0.5286, 0.6931, 0.5069, 0.7098, 0.4938, 0.7368, 0.4612, 0.6924, 0.5069, 0.7098, 0.4612, 0.6924, 0.5286, 0.6931, 0.1261, 0.368, 0.1618, 0.3186, 0.156, 0.3869, 0.1618, 0.3186, 0.1102, 0.3423, 0.1211, 0.3066, 0.1102, 0.3423, 0.1618, 0.3186, 0.1261, 0.368, 0.5551, 0.671, 0.5286, 0.6931, 0.4677, 0.6333, 0.9615, 0.9866, 0.9285, 0.9355, 0.9602, 0.9382, 0.9035, 0.8864, 0.9602, 0.9382, 0.9285, 0.9355, 0.3729, 0.934, 0.3786, 0.8464, 0.4045, 0.9138, 0.9615, 0.9866, 0.9602, 0.9382, 0.9845, 0.9738, 0.9602, 0.9382, 0.9035, 0.8864, 0.9444, 0.8797, 0.9444, 0.8797, 0.983, 0.8834, 0.9602, 0.9382, 0.4045, 0.9138, 0.446, 0.8792, 0.5037, 0.9244, 0.9602, 0.9382, 0.991, 0.9268, 0.9845, 0.9738, 0.6303, 0.652, 0.6473, 0.6398, 0.6211, 0.6792, 0.983, 0.8834, 0.991, 0.9268, 0.9602, 0.9382, 0.6211, 0.6792, 0.587, 0.7088, 0.5551, 0.671, 0.5269, 0.9262, 0.4404, 0.9511, 0.5037, 0.9244, 0.5037, 0.9244, 0.4107, 0.9435, 0.4045, 0.9138, 0.5037, 0.9244, 0.4404, 0.9511, 0.4107, 0.9435, 0.4107, 0.9435, 0.3729, 0.934, 0.4045, 0.9138, 0.6316, 0.5964, 0.6473, 0.6398, 0.6303, 0.652, 0.547, 0.9418, 0.5062, 0.9607, 0.5269, 0.9262, 0.6211, 0.6792, 0.5551, 0.671, 0.6303, 0.652, 0.6303, 0.652, 0.5551, 0.671, 0.564, 0.6458, 0.5551, 0.671, 0.587, 0.7088, 0.5286, 0.6931, 0.4105, 0.9754, 0.4404, 0.9511, 0.5062, 0.9607, 0.4107, 0.9435, 0.4404, 0.9511, 0.4105, 0.9754, 0.4107, 0.9435, 0.4105, 0.9754, 0.3729, 0.934, 0.4105, 0.9754, 0.3722, 0.9914, 0.3729, 0.934, 0.6303, 0.652, 0.5482, 0.5456, 0.6316, 0.5964, 0.5829, 0.5119, 0.6316, 0.5964, 0.5482, 0.5456, 0.5092, 0.5977, 0.5482, 0.5456, 0.6303, 0.652, 0.6303, 0.652, 0.564, 0.6458, 0.5092, 0.5977, 0.5092, 0.5977, 0.564, 0.6458, 0.5551, 0.671, 0.4478, 0.6069, 0.5092, 0.5977, 0.5551, 0.671, 0.4478, 0.6069, 0.5551, 0.671, 0.4677, 0.6333, 0.4677, 0.6333, 0.5286, 0.6931, 0.3782, 0.6323, 0.4677, 0.6333, 0.3782, 0.6323, 0.4478, 0.6069, 0.4478, 0.6069, 0.3782, 0.6323, 0.3697, 0.5649, 0.2674, 0.9944, 0.3729, 0.934, 0.3722, 0.9914, 0.4528, 0.4506, 0.5464, 0.4955, 0.4904, 0.4805, 0.3611, 0.5881, 0.3782, 0.6323, 0.2943, 0.5334, 0.4158, 0.4017, 0.412, 0.4471, 0.371, 0.381, 0.412, 0.4471, 0.4158, 0.4017, 0.4528, 0.4506, 0.412, 0.4471, 0.3261, 0.3442, 0.371, 0.381, 0.3261, 0.3442, 0.412, 0.4471, 0.3424, 0.4132, 0.2874, 0.6263, 0.2297, 0.5226, 0.2943, 0.5334, 0.2556, 0.4973, 0.2297, 0.5226, 0.2222, 0.4715, 0.6988, 0.083, 0.7107, 0.0704, 0.7407, 0.1131, 0.5829, 0.5119, 0.5482, 0.5456, 0.5267, 0.5102, 0.5829, 0.5119, 0.5267, 0.5102, 0.5464, 0.4955, 0.4609, 0.5166, 0.5092, 0.5977, 0.4394, 0.5519, 0.4478, 0.6069, 0.4394, 0.5519, 0.5092, 0.5977, 0.5464, 0.4955, 0.5267, 0.5102, 0.4904, 0.4805, 0.5482, 0.5456, 0.4609, 0.5166, 0.5267, 0.5102, 0.3697, 0.5649, 0.4166, 0.5844, 0.4478, 0.6069, 0.4528, 0.4506, 0.4904, 0.4805, 0.412, 0.4471, 0.5267, 0.5102, 0.4609, 0.5166, 0.4904, 0.4805, 0.4166, 0.5844, 0.4394, 0.5519, 0.4478, 0.6069, 0.3166, 0.4974, 0.3007, 0.4531, 0.3873, 0.5132, 0.3611, 0.5881, 0.2943, 0.5334, 0.3166, 0.4974, 0.3873, 0.5132, 0.4904, 0.4805, 0.4609, 0.5166, 0.412, 0.4471, 0.4904, 0.4805, 0.3833, 0.4751, 0.3611, 0.5881, 0.3697, 0.5649, 0.3782, 0.6323, 0.412, 0.4471, 0.3833, 0.4751, 0.3424, 0.4132, 0.3833, 0.4751, 0.3207, 0.4309, 0.3424, 0.4132, 0.3166, 0.4974, 0.2943, 0.5334, 0.2556, 0.4973, 0.2297, 0.5226, 0.2556, 0.4973, 0.2943, 0.5334, 0.3207, 0.4309, 0.2949, 0.3968, 0.3424, 0.4132, 0.3207, 0.4309, 0.2667, 0.4119, 0.2949, 0.3968, 0.3007, 0.4531, 0.2667, 0.4119, 0.3207, 0.4309, 0.2222, 0.4715, 0.2751, 0.4683, 0.2556, 0.4973, 0.5092, 0.5977, 0.4609, 0.5166, 0.5482, 0.5456, 0.4394, 0.5519, 0.3873, 0.5132, 0.4609, 0.5166])
me_rock_1.materials.append(mat_rock_1)
me_rock_1.use_remesh_preserve_volume = False
me_rock_1.use_remesh_preserve_attributes = False
me_rock_1.use_mirror_vertex_groups = False
me_rock_1.update()

# ---- objects
ob_rock_1 = bpy.data.objects.new('Rock_1', me_rock_1)

# ---- transforms, parenting, visibility, modifiers, constraints
ob_rock_1.location = (0.0, 0.0, 0.0)
ob_rock_1.rotation_euler = (1.571, -0.0, 0.0)
ob_rock_1.lineart.crease_threshold = 0.0

# ---- collection membership
col_collection_1.objects.link(ob_rock_1)

# ---- scene / render settings (as saved in the file)
scene.frame_start = 1; scene.frame_end = 250; scene.frame_set(1)
scene.render.engine = 'BLENDER_EEVEE_NEXT'
scene.render.resolution_percentage = 50
scene.render.dither_intensity = 0.0
scene.cycles.use_denoising = False
scene.cycles.samples = 10
scene.cycles.sampling_pattern = 'TABULATED_SOBOL'
scene.cycles.light_sampling_threshold = 0.0
scene.cycles.use_adaptive_sampling = False
scene.cycles.use_light_tree = False
scene.cycles.blur_glossy = 0.0
scene.cycles.pixel_filter_type = 'GAUSSIAN'
scene.cycles.sample_clamp_indirect = 0.0
scene.view_settings.view_transform = 'Standard'
bpy.context.view_layer.update()

# ---- added for rendering (the .blend has no active camera and no usable light): camera, sun
cam_auto = bpy.data.cameras.new('AutoCamera')
cam_auto.lens = 50.0
cam_auto.sensor_width = 36.0
cam_auto.clip_end = 1000.0
ob_auto_camera = bpy.data.objects.new('AutoCamera', cam_auto)
scene.collection.objects.link(ob_auto_camera)
ob_auto_camera.location = (7.35574, -8.66921, 7.03193)
ob_auto_camera.rotation_euler = (1.09748, -7.21219e-08, 0.694738)
scene.camera = ob_auto_camera
light_auto_sun = bpy.data.lights.new('AutoSun', 'SUN')
light_auto_sun.energy = 3.0
light_auto_sun.angle = 0.0523599
ob_auto_sun = bpy.data.objects.new('AutoSun', light_auto_sun)
scene.collection.objects.link(ob_auto_sun)
ob_auto_sun.rotation_euler = (0.872665, 0.174533, 0.523599)
bpy.context.view_layer.update()
